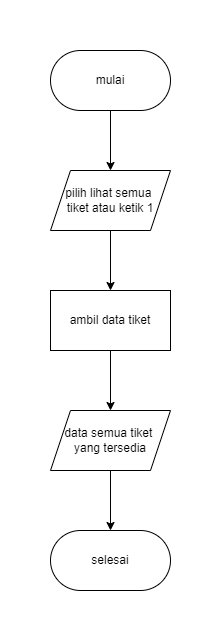

The diagram above was exported from draw.io. Its source (the exported page's mxGraphModel, read from the mxfile embedded in the PNG):
<mxGraphModel dx="599" dy="374" grid="1" gridSize="10" guides="1" tooltips="1" connect="1" arrows="1" fold="1" page="1" pageScale="1" pageWidth="2339" pageHeight="3300" math="0" shadow="0">
  <root>
    <mxCell id="0" />
    <mxCell id="1" parent="0" />
    <mxCell id="K7cYMq0JUSsFMQRDXmZB-3" style="edgeStyle=orthogonalEdgeStyle;rounded=0;orthogonalLoop=1;jettySize=auto;html=1;entryX=0.5;entryY=0;entryDx=0;entryDy=0;" edge="1" parent="1" source="K7cYMq0JUSsFMQRDXmZB-1" target="K7cYMq0JUSsFMQRDXmZB-2">
      <mxGeometry relative="1" as="geometry" />
    </mxCell>
    <mxCell id="K7cYMq0JUSsFMQRDXmZB-1" value="mulai" style="rounded=1;whiteSpace=wrap;html=1;arcSize=50;" vertex="1" parent="1">
      <mxGeometry x="650" y="300" width="120" height="60" as="geometry" />
    </mxCell>
    <mxCell id="K7cYMq0JUSsFMQRDXmZB-5" style="edgeStyle=orthogonalEdgeStyle;rounded=0;orthogonalLoop=1;jettySize=auto;html=1;" edge="1" parent="1" source="K7cYMq0JUSsFMQRDXmZB-2" target="K7cYMq0JUSsFMQRDXmZB-4">
      <mxGeometry relative="1" as="geometry" />
    </mxCell>
    <mxCell id="K7cYMq0JUSsFMQRDXmZB-2" value="pilih lihat semua &lt;br&gt;tiket atau ketik 1" style="shape=parallelogram;perimeter=parallelogramPerimeter;whiteSpace=wrap;html=1;fixedSize=1;" vertex="1" parent="1">
      <mxGeometry x="650" y="420" width="120" height="60" as="geometry" />
    </mxCell>
    <mxCell id="K7cYMq0JUSsFMQRDXmZB-8" style="edgeStyle=orthogonalEdgeStyle;rounded=0;orthogonalLoop=1;jettySize=auto;html=1;entryX=0.5;entryY=0;entryDx=0;entryDy=0;" edge="1" parent="1" source="K7cYMq0JUSsFMQRDXmZB-4" target="K7cYMq0JUSsFMQRDXmZB-6">
      <mxGeometry relative="1" as="geometry" />
    </mxCell>
    <mxCell id="K7cYMq0JUSsFMQRDXmZB-4" value="ambil data tiket" style="rounded=0;whiteSpace=wrap;html=1;" vertex="1" parent="1">
      <mxGeometry x="650" y="540" width="120" height="60" as="geometry" />
    </mxCell>
    <mxCell id="K7cYMq0JUSsFMQRDXmZB-10" style="edgeStyle=orthogonalEdgeStyle;rounded=0;orthogonalLoop=1;jettySize=auto;html=1;entryX=0.5;entryY=0;entryDx=0;entryDy=0;" edge="1" parent="1" source="K7cYMq0JUSsFMQRDXmZB-6" target="K7cYMq0JUSsFMQRDXmZB-9">
      <mxGeometry relative="1" as="geometry" />
    </mxCell>
    <mxCell id="K7cYMq0JUSsFMQRDXmZB-6" value="data semua tiket &lt;br&gt;yang tersedia" style="shape=parallelogram;perimeter=parallelogramPerimeter;whiteSpace=wrap;html=1;fixedSize=1;" vertex="1" parent="1">
      <mxGeometry x="650" y="660" width="120" height="60" as="geometry" />
    </mxCell>
    <mxCell id="K7cYMq0JUSsFMQRDXmZB-9" value="selesai" style="rounded=1;whiteSpace=wrap;html=1;arcSize=50;" vertex="1" parent="1">
      <mxGeometry x="650" y="780" width="120" height="60" as="geometry" />
    </mxCell>
  </root>
</mxGraphModel>